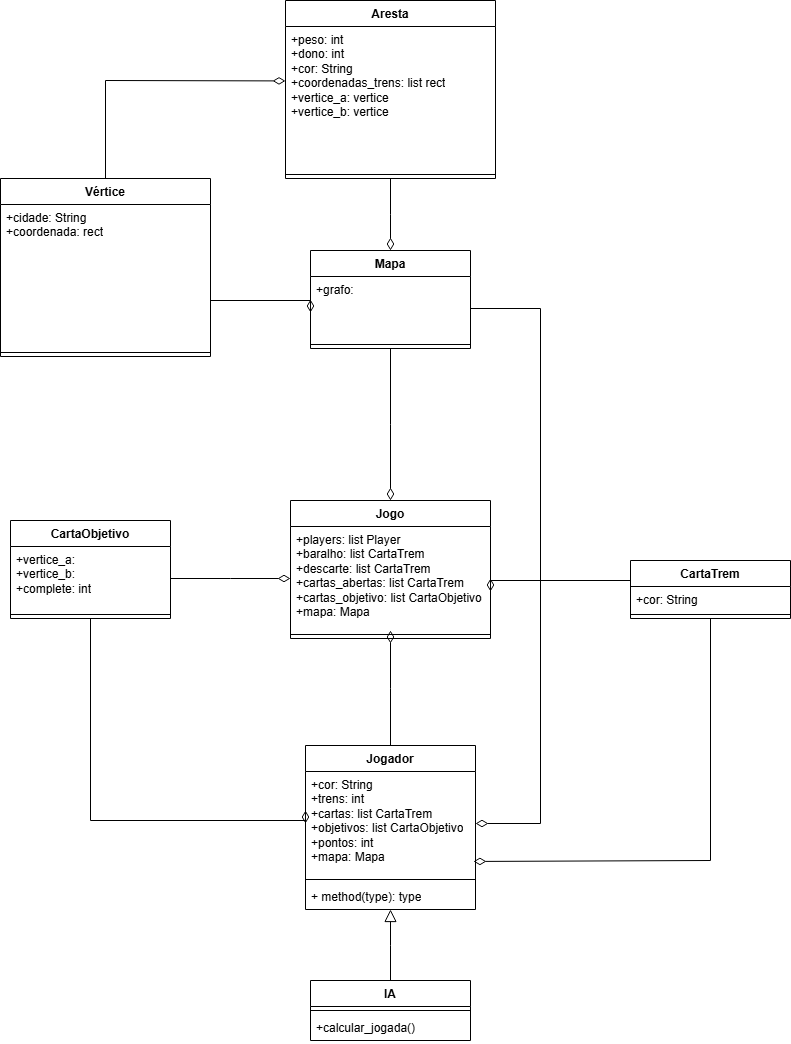

The diagram above was exported from draw.io. Its source (the exported page's mxGraphModel, read from the mxfile embedded in the PNG):
<mxGraphModel dx="1657" dy="2003" grid="1" gridSize="10" guides="1" tooltips="1" connect="1" arrows="1" fold="1" page="1" pageScale="1" pageWidth="827" pageHeight="1169" math="0" shadow="0">
  <root>
    <mxCell id="WIyWlLk6GJQsqaUBKTNV-0" />
    <mxCell id="WIyWlLk6GJQsqaUBKTNV-1" parent="WIyWlLk6GJQsqaUBKTNV-0" />
    <mxCell id="zkfFHV4jXpPFQw0GAbJ--12" value="" style="endArrow=block;endSize=10;endFill=0;shadow=0;strokeWidth=1;rounded=0;curved=0;edgeStyle=elbowEdgeStyle;elbow=vertical;exitX=0.5;exitY=0;exitDx=0;exitDy=0;" parent="WIyWlLk6GJQsqaUBKTNV-1" source="tmyvdyfWzdX7IyfwzIl9-10" target="tmyvdyfWzdX7IyfwzIl9-8" edge="1">
      <mxGeometry width="160" relative="1" as="geometry">
        <mxPoint x="300" y="470" as="sourcePoint" />
        <mxPoint x="300" y="418" as="targetPoint" />
      </mxGeometry>
    </mxCell>
    <mxCell id="tmyvdyfWzdX7IyfwzIl9-1" value="Jogo" style="swimlane;fontStyle=1;align=center;verticalAlign=top;childLayout=stackLayout;horizontal=1;startSize=26;horizontalStack=0;resizeParent=1;resizeParentMax=0;resizeLast=0;collapsible=1;marginBottom=0;whiteSpace=wrap;html=1;" parent="WIyWlLk6GJQsqaUBKTNV-1" vertex="1">
      <mxGeometry x="320" y="340" width="200" height="138" as="geometry" />
    </mxCell>
    <mxCell id="tmyvdyfWzdX7IyfwzIl9-2" value="+players: list Player&lt;div&gt;+baralho:&amp;nbsp;&lt;span style=&quot;background-color: transparent; color: light-dark(rgb(0, 0, 0), rgb(255, 255, 255));&quot;&gt;list CartaTrem&lt;/span&gt;&lt;/div&gt;&lt;div&gt;+descarte: list CartaTrem&lt;br&gt;+cartas_abertas: list CartaTrem&lt;br&gt;+cartas_objetivo:&amp;nbsp;&lt;span style=&quot;background-color: transparent; color: light-dark(rgb(0, 0, 0), rgb(255, 255, 255));&quot;&gt;list CartaObjetivo&lt;/span&gt;&lt;/div&gt;&lt;div&gt;+mapa: Mapa&lt;/div&gt;" style="text;strokeColor=none;fillColor=none;align=left;verticalAlign=top;spacingLeft=4;spacingRight=4;overflow=hidden;rotatable=0;points=[[0,0.5],[1,0.5]];portConstraint=eastwest;whiteSpace=wrap;html=1;" parent="tmyvdyfWzdX7IyfwzIl9-1" vertex="1">
      <mxGeometry y="26" width="200" height="104" as="geometry" />
    </mxCell>
    <mxCell id="tmyvdyfWzdX7IyfwzIl9-3" value="" style="line;strokeWidth=1;fillColor=none;align=left;verticalAlign=middle;spacingTop=-1;spacingLeft=3;spacingRight=3;rotatable=0;labelPosition=right;points=[];portConstraint=eastwest;strokeColor=inherit;" parent="tmyvdyfWzdX7IyfwzIl9-1" vertex="1">
      <mxGeometry y="130" width="200" height="8" as="geometry" />
    </mxCell>
    <mxCell id="tmyvdyfWzdX7IyfwzIl9-5" value="Jogador" style="swimlane;fontStyle=1;align=center;verticalAlign=top;childLayout=stackLayout;horizontal=1;startSize=26;horizontalStack=0;resizeParent=1;resizeParentMax=0;resizeLast=0;collapsible=1;marginBottom=0;whiteSpace=wrap;html=1;" parent="WIyWlLk6GJQsqaUBKTNV-1" vertex="1">
      <mxGeometry x="335" y="585" width="170" height="164" as="geometry" />
    </mxCell>
    <mxCell id="tmyvdyfWzdX7IyfwzIl9-6" value="+cor: String&lt;div&gt;+trens: int&lt;br&gt;&lt;div&gt;+cartas: list CartaTrem&lt;br&gt;+objetivos: list CartaObjetivo&lt;br&gt;&lt;/div&gt;&lt;div&gt;+pontos: int&lt;/div&gt;&lt;/div&gt;&lt;div&gt;+mapa: Mapa&lt;/div&gt;" style="text;strokeColor=none;fillColor=none;align=left;verticalAlign=top;spacingLeft=4;spacingRight=4;overflow=hidden;rotatable=0;points=[[0,0.5],[1,0.5]];portConstraint=eastwest;whiteSpace=wrap;html=1;" parent="tmyvdyfWzdX7IyfwzIl9-5" vertex="1">
      <mxGeometry y="26" width="170" height="104" as="geometry" />
    </mxCell>
    <mxCell id="tmyvdyfWzdX7IyfwzIl9-7" value="" style="line;strokeWidth=1;fillColor=none;align=left;verticalAlign=middle;spacingTop=-1;spacingLeft=3;spacingRight=3;rotatable=0;labelPosition=right;points=[];portConstraint=eastwest;strokeColor=inherit;" parent="tmyvdyfWzdX7IyfwzIl9-5" vertex="1">
      <mxGeometry y="130" width="170" height="8" as="geometry" />
    </mxCell>
    <mxCell id="tmyvdyfWzdX7IyfwzIl9-8" value="+ method(type): type" style="text;strokeColor=none;fillColor=none;align=left;verticalAlign=top;spacingLeft=4;spacingRight=4;overflow=hidden;rotatable=0;points=[[0,0.5],[1,0.5]];portConstraint=eastwest;whiteSpace=wrap;html=1;" parent="tmyvdyfWzdX7IyfwzIl9-5" vertex="1">
      <mxGeometry y="138" width="170" height="26" as="geometry" />
    </mxCell>
    <mxCell id="tmyvdyfWzdX7IyfwzIl9-10" value="IA" style="swimlane;fontStyle=1;align=center;verticalAlign=top;childLayout=stackLayout;horizontal=1;startSize=26;horizontalStack=0;resizeParent=1;resizeParentMax=0;resizeLast=0;collapsible=1;marginBottom=0;whiteSpace=wrap;html=1;" parent="WIyWlLk6GJQsqaUBKTNV-1" vertex="1">
      <mxGeometry x="340" y="820" width="160" height="60" as="geometry" />
    </mxCell>
    <mxCell id="tmyvdyfWzdX7IyfwzIl9-12" value="" style="line;strokeWidth=1;fillColor=none;align=left;verticalAlign=middle;spacingTop=-1;spacingLeft=3;spacingRight=3;rotatable=0;labelPosition=right;points=[];portConstraint=eastwest;strokeColor=inherit;" parent="tmyvdyfWzdX7IyfwzIl9-10" vertex="1">
      <mxGeometry y="26" width="160" height="8" as="geometry" />
    </mxCell>
    <mxCell id="tmyvdyfWzdX7IyfwzIl9-13" value="+calcular_jogada()" style="text;strokeColor=none;fillColor=none;align=left;verticalAlign=top;spacingLeft=4;spacingRight=4;overflow=hidden;rotatable=0;points=[[0,0.5],[1,0.5]];portConstraint=eastwest;whiteSpace=wrap;html=1;" parent="tmyvdyfWzdX7IyfwzIl9-10" vertex="1">
      <mxGeometry y="34" width="160" height="26" as="geometry" />
    </mxCell>
    <mxCell id="tmyvdyfWzdX7IyfwzIl9-15" value="CartaObjetivo" style="swimlane;fontStyle=1;align=center;verticalAlign=top;childLayout=stackLayout;horizontal=1;startSize=26;horizontalStack=0;resizeParent=1;resizeParentMax=0;resizeLast=0;collapsible=1;marginBottom=0;whiteSpace=wrap;html=1;" parent="WIyWlLk6GJQsqaUBKTNV-1" vertex="1">
      <mxGeometry x="40" y="360" width="160" height="98" as="geometry" />
    </mxCell>
    <mxCell id="tmyvdyfWzdX7IyfwzIl9-16" value="+vertice_a:&amp;nbsp;&lt;div&gt;+vertice_b:&amp;nbsp;&lt;/div&gt;&lt;div&gt;+complete: int&lt;/div&gt;" style="text;strokeColor=none;fillColor=none;align=left;verticalAlign=top;spacingLeft=4;spacingRight=4;overflow=hidden;rotatable=0;points=[[0,0.5],[1,0.5]];portConstraint=eastwest;whiteSpace=wrap;html=1;" parent="tmyvdyfWzdX7IyfwzIl9-15" vertex="1">
      <mxGeometry y="26" width="160" height="64" as="geometry" />
    </mxCell>
    <mxCell id="tmyvdyfWzdX7IyfwzIl9-17" value="" style="line;strokeWidth=1;fillColor=none;align=left;verticalAlign=middle;spacingTop=-1;spacingLeft=3;spacingRight=3;rotatable=0;labelPosition=right;points=[];portConstraint=eastwest;strokeColor=inherit;" parent="tmyvdyfWzdX7IyfwzIl9-15" vertex="1">
      <mxGeometry y="90" width="160" height="8" as="geometry" />
    </mxCell>
    <mxCell id="tmyvdyfWzdX7IyfwzIl9-19" value="CartaTrem" style="swimlane;fontStyle=1;align=center;verticalAlign=top;childLayout=stackLayout;horizontal=1;startSize=26;horizontalStack=0;resizeParent=1;resizeParentMax=0;resizeLast=0;collapsible=1;marginBottom=0;whiteSpace=wrap;html=1;" parent="WIyWlLk6GJQsqaUBKTNV-1" vertex="1">
      <mxGeometry x="660" y="400" width="160" height="58" as="geometry" />
    </mxCell>
    <mxCell id="tmyvdyfWzdX7IyfwzIl9-20" value="+cor: String" style="text;strokeColor=none;fillColor=none;align=left;verticalAlign=top;spacingLeft=4;spacingRight=4;overflow=hidden;rotatable=0;points=[[0,0.5],[1,0.5]];portConstraint=eastwest;whiteSpace=wrap;html=1;" parent="tmyvdyfWzdX7IyfwzIl9-19" vertex="1">
      <mxGeometry y="26" width="160" height="24" as="geometry" />
    </mxCell>
    <mxCell id="tmyvdyfWzdX7IyfwzIl9-21" value="" style="line;strokeWidth=1;fillColor=none;align=left;verticalAlign=middle;spacingTop=-1;spacingLeft=3;spacingRight=3;rotatable=0;labelPosition=right;points=[];portConstraint=eastwest;strokeColor=inherit;" parent="tmyvdyfWzdX7IyfwzIl9-19" vertex="1">
      <mxGeometry y="50" width="160" height="8" as="geometry" />
    </mxCell>
    <mxCell id="tmyvdyfWzdX7IyfwzIl9-29" value="Mapa" style="swimlane;fontStyle=1;align=center;verticalAlign=top;childLayout=stackLayout;horizontal=1;startSize=26;horizontalStack=0;resizeParent=1;resizeParentMax=0;resizeLast=0;collapsible=1;marginBottom=0;whiteSpace=wrap;html=1;" parent="WIyWlLk6GJQsqaUBKTNV-1" vertex="1">
      <mxGeometry x="340" y="90" width="160" height="98" as="geometry" />
    </mxCell>
    <mxCell id="tmyvdyfWzdX7IyfwzIl9-30" value="+grafo:&amp;nbsp;&lt;div&gt;&lt;br&gt;&lt;/div&gt;" style="text;strokeColor=none;fillColor=none;align=left;verticalAlign=top;spacingLeft=4;spacingRight=4;overflow=hidden;rotatable=0;points=[[0,0.5],[1,0.5]];portConstraint=eastwest;whiteSpace=wrap;html=1;" parent="tmyvdyfWzdX7IyfwzIl9-29" vertex="1">
      <mxGeometry y="26" width="160" height="64" as="geometry" />
    </mxCell>
    <mxCell id="tmyvdyfWzdX7IyfwzIl9-31" value="" style="line;strokeWidth=1;fillColor=none;align=left;verticalAlign=middle;spacingTop=-1;spacingLeft=3;spacingRight=3;rotatable=0;labelPosition=right;points=[];portConstraint=eastwest;strokeColor=inherit;" parent="tmyvdyfWzdX7IyfwzIl9-29" vertex="1">
      <mxGeometry y="90" width="160" height="8" as="geometry" />
    </mxCell>
    <mxCell id="tmyvdyfWzdX7IyfwzIl9-37" value="" style="html=1;startArrow=diamondThin;startFill=0;edgeStyle=elbowEdgeStyle;elbow=vertical;startSize=10;endArrow=none;endFill=0;rounded=0;entryX=1;entryY=0.5;entryDx=0;entryDy=0;" parent="WIyWlLk6GJQsqaUBKTNV-1" source="tmyvdyfWzdX7IyfwzIl9-2" target="tmyvdyfWzdX7IyfwzIl9-16" edge="1">
      <mxGeometry width="160" relative="1" as="geometry">
        <mxPoint x="140" y="260" as="sourcePoint" />
        <mxPoint x="300" y="260" as="targetPoint" />
      </mxGeometry>
    </mxCell>
    <mxCell id="tmyvdyfWzdX7IyfwzIl9-38" value="" style="html=1;startArrow=diamondThin;startFill=0;edgeStyle=elbowEdgeStyle;elbow=vertical;startSize=10;endArrow=none;endFill=0;rounded=0;" parent="WIyWlLk6GJQsqaUBKTNV-1" source="tmyvdyfWzdX7IyfwzIl9-2" target="tmyvdyfWzdX7IyfwzIl9-5" edge="1">
      <mxGeometry width="160" relative="1" as="geometry">
        <mxPoint x="330" y="428" as="sourcePoint" />
        <mxPoint x="210" y="428" as="targetPoint" />
      </mxGeometry>
    </mxCell>
    <mxCell id="tmyvdyfWzdX7IyfwzIl9-39" value="" style="html=1;startArrow=diamondThin;startFill=0;edgeStyle=elbowEdgeStyle;elbow=vertical;startSize=10;endArrow=none;endFill=0;rounded=0;entryX=0;entryY=0.5;entryDx=0;entryDy=0;exitX=1;exitY=0.5;exitDx=0;exitDy=0;" parent="WIyWlLk6GJQsqaUBKTNV-1" source="tmyvdyfWzdX7IyfwzIl9-2" target="tmyvdyfWzdX7IyfwzIl9-20" edge="1">
      <mxGeometry width="160" relative="1" as="geometry">
        <mxPoint x="330" y="428" as="sourcePoint" />
        <mxPoint x="210" y="428" as="targetPoint" />
        <Array as="points">
          <mxPoint x="590" y="420" />
        </Array>
      </mxGeometry>
    </mxCell>
    <mxCell id="tmyvdyfWzdX7IyfwzIl9-40" value="" style="html=1;startArrow=diamondThin;startFill=0;edgeStyle=elbowEdgeStyle;elbow=vertical;startSize=10;endArrow=none;endFill=0;rounded=0;entryX=0.5;entryY=1;entryDx=0;entryDy=0;exitX=0.5;exitY=0;exitDx=0;exitDy=0;" parent="WIyWlLk6GJQsqaUBKTNV-1" source="tmyvdyfWzdX7IyfwzIl9-1" target="tmyvdyfWzdX7IyfwzIl9-29" edge="1">
      <mxGeometry width="160" relative="1" as="geometry">
        <mxPoint x="530" y="428" as="sourcePoint" />
        <mxPoint x="650" y="428" as="targetPoint" />
      </mxGeometry>
    </mxCell>
    <mxCell id="sUOOvodLvbuijJd1x_V3-0" value="Aresta" style="swimlane;fontStyle=1;align=center;verticalAlign=top;childLayout=stackLayout;horizontal=1;startSize=26;horizontalStack=0;resizeParent=1;resizeParentMax=0;resizeLast=0;collapsible=1;marginBottom=0;whiteSpace=wrap;html=1;" parent="WIyWlLk6GJQsqaUBKTNV-1" vertex="1">
      <mxGeometry x="315" y="-160" width="210" height="178" as="geometry" />
    </mxCell>
    <mxCell id="sUOOvodLvbuijJd1x_V3-1" value="&lt;div&gt;+peso: int&lt;br&gt;+dono: int&lt;/div&gt;&lt;div&gt;+cor: String&lt;/div&gt;&lt;div&gt;+coordenadas_trens: list rect&lt;/div&gt;&lt;div&gt;+vertice_a: vertice&lt;/div&gt;&lt;div&gt;+vertice_b: vertice&lt;/div&gt;" style="text;strokeColor=none;fillColor=none;align=left;verticalAlign=top;spacingLeft=4;spacingRight=4;overflow=hidden;rotatable=0;points=[[0,0.5],[1,0.5]];portConstraint=eastwest;whiteSpace=wrap;html=1;" parent="sUOOvodLvbuijJd1x_V3-0" vertex="1">
      <mxGeometry y="26" width="210" height="144" as="geometry" />
    </mxCell>
    <mxCell id="sUOOvodLvbuijJd1x_V3-2" value="" style="line;strokeWidth=1;fillColor=none;align=left;verticalAlign=middle;spacingTop=-1;spacingLeft=3;spacingRight=3;rotatable=0;labelPosition=right;points=[];portConstraint=eastwest;strokeColor=inherit;" parent="sUOOvodLvbuijJd1x_V3-0" vertex="1">
      <mxGeometry y="170" width="210" height="8" as="geometry" />
    </mxCell>
    <mxCell id="sUOOvodLvbuijJd1x_V3-3" value="Vértice" style="swimlane;fontStyle=1;align=center;verticalAlign=top;childLayout=stackLayout;horizontal=1;startSize=26;horizontalStack=0;resizeParent=1;resizeParentMax=0;resizeLast=0;collapsible=1;marginBottom=0;whiteSpace=wrap;html=1;" parent="WIyWlLk6GJQsqaUBKTNV-1" vertex="1">
      <mxGeometry x="30" y="18" width="210" height="178" as="geometry" />
    </mxCell>
    <mxCell id="sUOOvodLvbuijJd1x_V3-4" value="+cidade: String&lt;div&gt;+coordenada: rect&lt;/div&gt;" style="text;strokeColor=none;fillColor=none;align=left;verticalAlign=top;spacingLeft=4;spacingRight=4;overflow=hidden;rotatable=0;points=[[0,0.5],[1,0.5]];portConstraint=eastwest;whiteSpace=wrap;html=1;" parent="sUOOvodLvbuijJd1x_V3-3" vertex="1">
      <mxGeometry y="26" width="210" height="144" as="geometry" />
    </mxCell>
    <mxCell id="sUOOvodLvbuijJd1x_V3-5" value="" style="line;strokeWidth=1;fillColor=none;align=left;verticalAlign=middle;spacingTop=-1;spacingLeft=3;spacingRight=3;rotatable=0;labelPosition=right;points=[];portConstraint=eastwest;strokeColor=inherit;" parent="sUOOvodLvbuijJd1x_V3-3" vertex="1">
      <mxGeometry y="170" width="210" height="8" as="geometry" />
    </mxCell>
    <mxCell id="sUOOvodLvbuijJd1x_V3-6" value="" style="html=1;startArrow=diamondThin;startFill=0;edgeStyle=elbowEdgeStyle;elbow=vertical;startSize=10;endArrow=none;endFill=0;rounded=0;entryX=0.5;entryY=1;entryDx=0;entryDy=0;exitX=0.5;exitY=0;exitDx=0;exitDy=0;" parent="WIyWlLk6GJQsqaUBKTNV-1" source="tmyvdyfWzdX7IyfwzIl9-29" target="sUOOvodLvbuijJd1x_V3-0" edge="1">
      <mxGeometry width="160" relative="1" as="geometry">
        <mxPoint x="413" y="152" as="sourcePoint" />
        <mxPoint x="413" as="targetPoint" />
      </mxGeometry>
    </mxCell>
    <mxCell id="sUOOvodLvbuijJd1x_V3-9" value="" style="html=1;startArrow=diamondThin;startFill=0;edgeStyle=elbowEdgeStyle;elbow=vertical;startSize=10;endArrow=none;endFill=0;rounded=0;entryX=0.5;entryY=0;entryDx=0;entryDy=0;exitX=0;exitY=0.378;exitDx=0;exitDy=0;exitPerimeter=0;" parent="WIyWlLk6GJQsqaUBKTNV-1" source="sUOOvodLvbuijJd1x_V3-1" target="sUOOvodLvbuijJd1x_V3-3" edge="1">
      <mxGeometry width="160" relative="1" as="geometry">
        <mxPoint x="240" y="-60" as="sourcePoint" />
        <mxPoint x="120" y="-49.93000000000001" as="targetPoint" />
        <Array as="points">
          <mxPoint x="135" y="-80" />
        </Array>
      </mxGeometry>
    </mxCell>
    <mxCell id="sUOOvodLvbuijJd1x_V3-11" value="" style="html=1;startArrow=diamondThin;startFill=0;edgeStyle=elbowEdgeStyle;elbow=vertical;startSize=10;endArrow=none;endFill=0;rounded=0;entryX=1;entryY=0.5;entryDx=0;entryDy=0;exitX=0;exitY=0.5;exitDx=0;exitDy=0;" parent="WIyWlLk6GJQsqaUBKTNV-1" source="tmyvdyfWzdX7IyfwzIl9-29" edge="1">
      <mxGeometry width="160" relative="1" as="geometry">
        <mxPoint x="360" y="140" as="sourcePoint" />
        <mxPoint x="240" y="140" as="targetPoint" />
      </mxGeometry>
    </mxCell>
    <mxCell id="sUOOvodLvbuijJd1x_V3-13" value="" style="html=1;startArrow=diamondThin;startFill=0;edgeStyle=elbowEdgeStyle;elbow=vertical;startSize=10;endArrow=none;endFill=0;rounded=0;entryX=1;entryY=0.5;entryDx=0;entryDy=0;exitX=1;exitY=0.5;exitDx=0;exitDy=0;" parent="WIyWlLk6GJQsqaUBKTNV-1" source="tmyvdyfWzdX7IyfwzIl9-6" target="tmyvdyfWzdX7IyfwzIl9-30" edge="1">
      <mxGeometry width="160" relative="1" as="geometry">
        <mxPoint x="560" y="680" as="sourcePoint" />
        <mxPoint x="560" y="150" as="targetPoint" />
        <Array as="points">
          <mxPoint x="570" y="660" />
        </Array>
      </mxGeometry>
    </mxCell>
    <mxCell id="sUOOvodLvbuijJd1x_V3-14" value="" style="html=1;startArrow=diamondThin;startFill=0;edgeStyle=elbowEdgeStyle;elbow=vertical;startSize=10;endArrow=none;endFill=0;rounded=0;entryX=0.5;entryY=1;entryDx=0;entryDy=0;exitX=0;exitY=0.5;exitDx=0;exitDy=0;" parent="WIyWlLk6GJQsqaUBKTNV-1" source="tmyvdyfWzdX7IyfwzIl9-6" target="tmyvdyfWzdX7IyfwzIl9-15" edge="1">
      <mxGeometry width="160" relative="1" as="geometry">
        <mxPoint x="330" y="428" as="sourcePoint" />
        <mxPoint x="210" y="428" as="targetPoint" />
        <Array as="points">
          <mxPoint x="220" y="660" />
        </Array>
      </mxGeometry>
    </mxCell>
    <mxCell id="sUOOvodLvbuijJd1x_V3-15" value="" style="html=1;startArrow=diamondThin;startFill=0;edgeStyle=elbowEdgeStyle;elbow=vertical;startSize=10;endArrow=none;endFill=0;rounded=0;entryX=0.5;entryY=1;entryDx=0;entryDy=0;exitX=0.988;exitY=0.865;exitDx=0;exitDy=0;exitPerimeter=0;" parent="WIyWlLk6GJQsqaUBKTNV-1" source="tmyvdyfWzdX7IyfwzIl9-6" target="tmyvdyfWzdX7IyfwzIl9-19" edge="1">
      <mxGeometry width="160" relative="1" as="geometry">
        <mxPoint x="560" y="690" as="sourcePoint" />
        <mxPoint x="130" y="468" as="targetPoint" />
        <Array as="points">
          <mxPoint x="630" y="700" />
        </Array>
      </mxGeometry>
    </mxCell>
  </root>
</mxGraphModel>